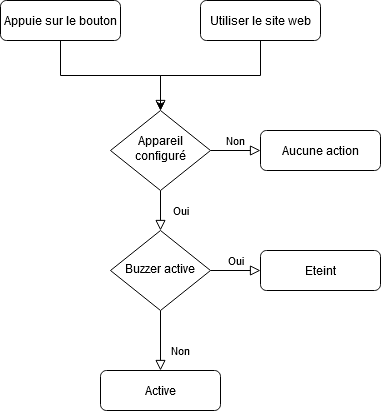

The diagram above was exported from draw.io. Its source (the exported page's mxGraphModel, read from the mxfile embedded in the PNG):
<mxGraphModel dx="1038" dy="519" grid="1" gridSize="10" guides="1" tooltips="1" connect="1" arrows="1" fold="1" page="1" pageScale="1" pageWidth="827" pageHeight="1169" math="0" shadow="0">
  <root>
    <mxCell id="WIyWlLk6GJQsqaUBKTNV-0" />
    <mxCell id="WIyWlLk6GJQsqaUBKTNV-1" parent="WIyWlLk6GJQsqaUBKTNV-0" />
    <mxCell id="WIyWlLk6GJQsqaUBKTNV-2" value="" style="rounded=0;html=1;jettySize=auto;orthogonalLoop=1;fontSize=11;endArrow=block;endFill=0;endSize=8;strokeWidth=1;shadow=0;labelBackgroundColor=none;edgeStyle=orthogonalEdgeStyle;" parent="WIyWlLk6GJQsqaUBKTNV-1" source="WIyWlLk6GJQsqaUBKTNV-3" target="WIyWlLk6GJQsqaUBKTNV-6" edge="1">
      <mxGeometry relative="1" as="geometry" />
    </mxCell>
    <mxCell id="WIyWlLk6GJQsqaUBKTNV-3" value="Appuie sur le bouton" style="rounded=1;whiteSpace=wrap;html=1;fontSize=12;glass=0;strokeWidth=1;shadow=0;" parent="WIyWlLk6GJQsqaUBKTNV-1" vertex="1">
      <mxGeometry x="60" y="60" width="120" height="40" as="geometry" />
    </mxCell>
    <mxCell id="WIyWlLk6GJQsqaUBKTNV-4" value="Oui" style="rounded=0;html=1;jettySize=auto;orthogonalLoop=1;fontSize=11;endArrow=block;endFill=0;endSize=8;strokeWidth=1;shadow=0;labelBackgroundColor=none;edgeStyle=orthogonalEdgeStyle;" parent="WIyWlLk6GJQsqaUBKTNV-1" source="WIyWlLk6GJQsqaUBKTNV-6" target="WIyWlLk6GJQsqaUBKTNV-10" edge="1">
      <mxGeometry y="20" relative="1" as="geometry">
        <mxPoint as="offset" />
      </mxGeometry>
    </mxCell>
    <mxCell id="WIyWlLk6GJQsqaUBKTNV-5" value="Non" style="edgeStyle=orthogonalEdgeStyle;rounded=0;html=1;jettySize=auto;orthogonalLoop=1;fontSize=11;endArrow=block;endFill=0;endSize=8;strokeWidth=1;shadow=0;labelBackgroundColor=none;" parent="WIyWlLk6GJQsqaUBKTNV-1" source="WIyWlLk6GJQsqaUBKTNV-6" target="WIyWlLk6GJQsqaUBKTNV-7" edge="1">
      <mxGeometry y="10" relative="1" as="geometry">
        <mxPoint as="offset" />
      </mxGeometry>
    </mxCell>
    <mxCell id="WIyWlLk6GJQsqaUBKTNV-6" value="Appareil configuré" style="rhombus;whiteSpace=wrap;html=1;shadow=0;fontFamily=Helvetica;fontSize=12;align=center;strokeWidth=1;spacing=6;spacingTop=-4;" parent="WIyWlLk6GJQsqaUBKTNV-1" vertex="1">
      <mxGeometry x="170" y="170" width="100" height="80" as="geometry" />
    </mxCell>
    <mxCell id="WIyWlLk6GJQsqaUBKTNV-7" value="Aucune action" style="rounded=1;whiteSpace=wrap;html=1;fontSize=12;glass=0;strokeWidth=1;shadow=0;" parent="WIyWlLk6GJQsqaUBKTNV-1" vertex="1">
      <mxGeometry x="320" y="190" width="120" height="40" as="geometry" />
    </mxCell>
    <mxCell id="WIyWlLk6GJQsqaUBKTNV-8" value="Non" style="rounded=0;html=1;jettySize=auto;orthogonalLoop=1;fontSize=11;endArrow=block;endFill=0;endSize=8;strokeWidth=1;shadow=0;labelBackgroundColor=none;edgeStyle=orthogonalEdgeStyle;" parent="WIyWlLk6GJQsqaUBKTNV-1" source="WIyWlLk6GJQsqaUBKTNV-10" target="WIyWlLk6GJQsqaUBKTNV-11" edge="1">
      <mxGeometry x="0.3333" y="20" relative="1" as="geometry">
        <mxPoint as="offset" />
      </mxGeometry>
    </mxCell>
    <mxCell id="WIyWlLk6GJQsqaUBKTNV-9" value="Oui" style="edgeStyle=orthogonalEdgeStyle;rounded=0;html=1;jettySize=auto;orthogonalLoop=1;fontSize=11;endArrow=block;endFill=0;endSize=8;strokeWidth=1;shadow=0;labelBackgroundColor=none;" parent="WIyWlLk6GJQsqaUBKTNV-1" source="WIyWlLk6GJQsqaUBKTNV-10" target="WIyWlLk6GJQsqaUBKTNV-12" edge="1">
      <mxGeometry y="10" relative="1" as="geometry">
        <mxPoint as="offset" />
      </mxGeometry>
    </mxCell>
    <mxCell id="WIyWlLk6GJQsqaUBKTNV-10" value="Buzzer active" style="rhombus;whiteSpace=wrap;html=1;shadow=0;fontFamily=Helvetica;fontSize=12;align=center;strokeWidth=1;spacing=6;spacingTop=-4;" parent="WIyWlLk6GJQsqaUBKTNV-1" vertex="1">
      <mxGeometry x="170" y="290" width="100" height="80" as="geometry" />
    </mxCell>
    <mxCell id="WIyWlLk6GJQsqaUBKTNV-11" value="Active" style="rounded=1;whiteSpace=wrap;html=1;fontSize=12;glass=0;strokeWidth=1;shadow=0;" parent="WIyWlLk6GJQsqaUBKTNV-1" vertex="1">
      <mxGeometry x="160" y="430" width="120" height="40" as="geometry" />
    </mxCell>
    <mxCell id="WIyWlLk6GJQsqaUBKTNV-12" value="Eteint" style="rounded=1;whiteSpace=wrap;html=1;fontSize=12;glass=0;strokeWidth=1;shadow=0;" parent="WIyWlLk6GJQsqaUBKTNV-1" vertex="1">
      <mxGeometry x="320" y="310" width="120" height="40" as="geometry" />
    </mxCell>
    <mxCell id="kHKDMqo9i9DVgxLxkCM4-2" style="edgeStyle=orthogonalEdgeStyle;rounded=0;orthogonalLoop=1;jettySize=auto;html=1;exitX=0.5;exitY=1;exitDx=0;exitDy=0;" edge="1" parent="WIyWlLk6GJQsqaUBKTNV-1" source="kHKDMqo9i9DVgxLxkCM4-1">
      <mxGeometry relative="1" as="geometry">
        <mxPoint x="220" y="170" as="targetPoint" />
      </mxGeometry>
    </mxCell>
    <mxCell id="kHKDMqo9i9DVgxLxkCM4-1" value="Utiliser le site web" style="rounded=1;whiteSpace=wrap;html=1;fontSize=12;glass=0;strokeWidth=1;shadow=0;" vertex="1" parent="WIyWlLk6GJQsqaUBKTNV-1">
      <mxGeometry x="260" y="60" width="120" height="40" as="geometry" />
    </mxCell>
  </root>
</mxGraphModel>